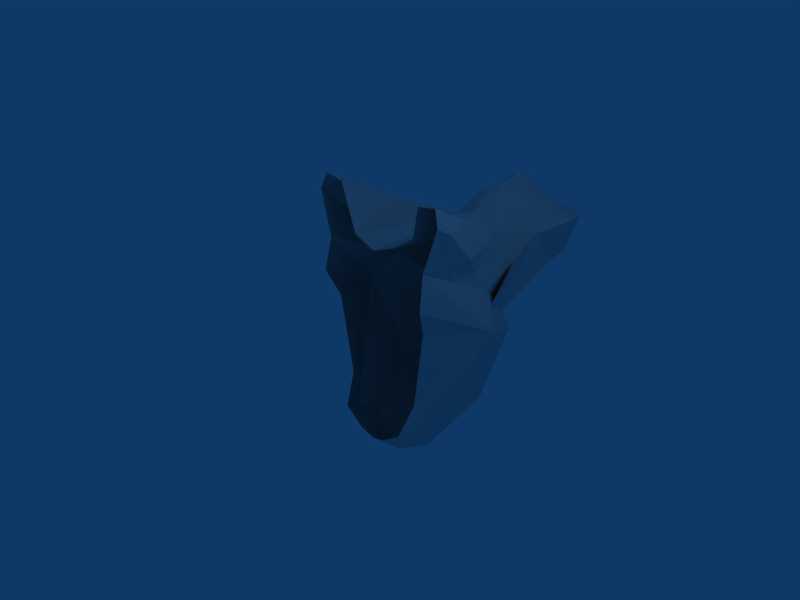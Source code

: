 # Source: sphinx6.blend  (saved by Blender 2.45.0; exported with 4.5.12 LTS)
import bpy
from mathutils import Matrix  # noqa: F401  (used for matrix-valued properties, if any)

bpy.ops.wm.read_factory_settings(use_empty=True)
scene = bpy.context.scene
scene.name = 'Scene'

# ---- collections
col_collection_1 = bpy.data.collections.new('Collection 1'); scene.collection.children.link(col_collection_1)

# ---- materials (node trees are filled in below, after node groups)
mat_material = bpy.data.materials.new('Material')
mat_material.alpha_threshold = 0.0
mat_material.roughness = 0.5
mat_material.line_color = (0.0, 0.0, 0.0, 1.0)

# ---- material node trees

# ---- world
world_world = bpy.data.worlds.new('World'); scene.world = world_world
world_world.color = (0.05656, 0.2208, 0.4)
world_world.use_sun_shadow = False
world_world.sun_shadow_jitter_overblur = 0.0
world_world.cycles.sampling_method = 'MANUAL'
world_world.cycles.sample_map_resolution = 256

# ---- cameras
cam_camera = bpy.data.cameras.new('Camera')
cam_camera.passepartout_alpha = 0.2
cam_camera.clip_end = 100.0
cam_camera.lens = 35.0
cam_camera.ortho_scale = 7.314
cam_camera.show_passepartout = False
cam_camera.show_safe_areas = True
cam_camera.dof.focus_distance = 0.0
cam_camera.dof.aperture_fstop = 128.0

# ---- lights
light_spot = bpy.data.lights.new('Spot', 'POINT')
light_spot.transmission_factor = 0.0
light_spot.cutoff_distance = 30.0
light_spot.energy = 100.0
light_spot.shadow_buffer_clip_start = 1.001
light_spot.shadow_soft_size = 1.0
light_spot.shadow_maximum_resolution = 0.006
light_spot.use_absolute_resolution = True
light_spot.cycles.use_multiple_importance_sampling = False

# ---- meshes
me_plane_001 = bpy.data.meshes.new('Plane.001')
me_plane_001.from_pydata([(3.856, 0.9128, -0.3673), (1.839, -1.865, -0.5189), (-0.1144, -1.626, -0.6212), (0.102, 0.1506, -0.9236), (2.505, -0.8172, -0.5189), (0.02644, 1.094, -0.9884), (1.088, -0.02576, -1.344), (2.309, -0.2936, -0.4523), (2.144, 1.058, -0.4464), (2.902, -0.0233, -0.4304), (0.5197, -2.087, -0.6212), (3.009, 1.339, -0.2851), (3.494, 0.04552, -0.4304), (2.675, 0.9827, -0.4873), (3.654, 1.125, -0.3673), (2.514, 1.294, -0.3109), (3.151, 1.068, -0.6071), (2.606, 1.5, -0.04034), (3.845, 1.104, -0.03736), (3.675, -0.03621, -0.001463), (3.192, 1.594, -0.03916), (0.4001, -2.407, 0.006127), (3.043, -0.1098, -0.001463), (2.103, 1.22, -0.03186), (2.575, -0.3989, 0.008545), (0.008003, 1.165, -0.03068), (2.555, -0.9813, 0.006127), (-0.125, -1.921, 0.006127), (1.708, -2.132, 0.006127), (3.987, 0.9261, -0.03736), (3.856, 0.9128, 0.2925), (1.839, -1.865, 0.4422), (-0.1144, -1.626, 0.5445), (0.102, 0.1506, 0.8469), (2.505, -0.8172, 0.4422), (0.02644, 1.094, 0.9117), (1.088, -0.02576, 1.267), (2.309, -0.2936, 0.3768), (2.144, 1.058, 0.3827), (2.902, -0.0233, 0.3552), (0.5197, -2.087, 0.5445), (3.009, 1.339, 0.2104), (3.494, 0.04552, 0.3552), (2.675, 0.9827, 0.4121), (3.654, 1.125, 0.2925), (2.514, 1.294, 0.2357), (3.151, 1.068, 0.5564), (1.325, 0.4455, 0.9237), (1.325, 0.4455, -1.0), (3.646, 0.9662, 0.5106), (3.646, 0.9662, -0.5853), (2.238, 0.4812, 0.6273), (2.238, 0.4812, -0.7028), (2.633, 0.8963, -0.8137), (1.477, 0.1684, -0.9751), (2.105, -0.359, -0.6222), (2.633, 0.8963, 0.7432), (1.479, 0.1663, 0.9059), (2.106, -0.3603, 0.5503), (3.771, 0.9238, -0.8492), (3.27, 0.9956, -1.015), (4.065, 0.8493, -0.5908), (3.27, 0.9956, 0.9445), (3.771, 0.9238, 0.7787), (4.065, 0.8493, 0.5203), (4.192, 0.8812, -0.03523), (4.011, 0.2139, -0.01799), (3.836, 0.1936, 0.4878), (3.346, 0.1988, 0.5717), (3.836, 0.1936, -0.546), (3.346, 0.1988, -0.6422), (3.363, 1.21, -0.3131), (2.715, 1.352, -0.3273), (2.557, 1.458, -0.1868), (3.103, 1.409, -0.188), (2.918, 1.521, -0.03736), (3.727, 1.085, -0.227), (3.572, 1.345, -0.03736), (3.772, 1.067, 0.1523), (3.363, 1.21, 0.2531), (3.103, 1.409, 0.1132), (2.715, 1.352, 0.2526), (2.557, 1.458, 0.1061), (2.866, 1.415, -0.2401), (3.577, 1.269, -0.175), (3.577, 1.269, 0.1003), (2.866, 1.415, 0.1654), (3.078, 1.596, -0.02674), (3.145, 1.577, -0.0993), (3.145, 1.577, 0.02457), (3.142, 1.627, -0.03361), (3.104, 1.564, -0.0951), (3.104, 1.564, 0.02876), (0.122, -1.14, -0.7212), (-0.1233, -1.86, -0.2786), (0.122, -1.14, 0.6445), (-0.1233, -1.86, 0.2019), (-0.07819, 0.585, -1.04), (0.01722, 1.303, -0.4263), (0.01722, 1.303, 0.3496), (-0.07819, 0.585, 0.9631), (1.509, -1.539, 0.7352), (1.509, -1.539, -0.8119), (0.1185, 1.967, -0.8013), (0.1185, 1.967, 0.7311), (0.7077, 1.176, -1.211), (0.7077, 1.176, 1.138), (0.648, 0.7976, 0.9431), (1.742, 0.7687, 0.711), (0.6481, 0.7981, -1.02), (1.742, 0.768, -0.7813), (0.9703, 1.221, 0.389), (0.05916, 1.788, -1.215), (1.048, 1.544, -0.6647), (0.05943, 1.787, 1.142), (1.048, 1.545, 0.5997), (0.06368, 1.537, 0.6976), (0.114, 2.027, -1.116), (1.025, 0.8157, -1.011), (1.43, 1.069, -0.8803), (0.3456, 1.151, -1.103), (1.024, 0.8156, 0.9357), (0.1141, 2.026, 1.044), (0.3456, 1.151, 1.027), (1.43, 1.07, 0.8123), (0.779, 1.644, -1.001), (0.7787, 1.644, 0.9314), (0.2367, 1.685, -1.279), (0.2367, 1.685, 1.206), (0.4177, 1.698, -1.201), (0.4178, 1.698, 1.129), (0.2049, -1.803, -0.7335), (0.2049, -1.803, 0.6568), (0.9315, 1.13, -0.476)], [], [(4, 6, 7), (15, 16, 13), (13, 8, 15), (36, 34, 37), (46, 45, 43), (38, 43, 45), (47, 36, 37), (7, 6, 48), (49, 30, 44), (44, 46, 49), (14, 0, 50), (50, 16, 14), (51, 43, 38), (51, 47, 37), (8, 13, 52), (7, 48, 52), (54, 53, 55), (58, 56, 57), (69, 60, 59), (59, 61, 69), (63, 62, 67), (67, 64, 63), (56, 68, 62), (62, 68, 67), (58, 68, 56), (70, 53, 60), (70, 60, 69), (70, 55, 53), (14, 16, 71), (71, 16, 11), (11, 16, 72), (72, 16, 15), (73, 8, 23), (15, 8, 73), (73, 23, 17), (29, 0, 76), (18, 29, 76), (76, 0, 14), (78, 30, 29), (44, 30, 78), (78, 29, 18), (82, 23, 38), (17, 23, 82), (82, 38, 45), (41, 46, 79), (79, 46, 44), (45, 46, 81), (81, 46, 41), (87, 83, 75), (75, 86, 87), (88, 77, 84), (20, 77, 88), (88, 84, 74), (89, 85, 77), (80, 85, 89), (89, 77, 20), (74, 83, 91), (91, 83, 87), (88, 90, 20), (90, 88, 91), (74, 91, 88), (91, 87, 90), (87, 86, 92), (92, 86, 80), (92, 90, 87), (90, 92, 89), (80, 89, 92), (89, 20, 90), (94, 10, 21), (94, 21, 27), (96, 21, 40), (27, 21, 96), (32, 36, 95), (95, 36, 33), (3, 6, 93), (93, 6, 2), (25, 23, 98), (99, 23, 25), (33, 36, 100), (100, 36, 35), (5, 6, 97), (97, 6, 3), (34, 36, 101), (101, 36, 40), (40, 31, 101), (101, 31, 34), (10, 6, 102), (102, 6, 4), (4, 1, 102), (102, 1, 10), (35, 36, 107), (107, 36, 47), (48, 6, 109), (109, 6, 5), (47, 51, 108), (108, 51, 38), (8, 52, 110), (110, 52, 48), (38, 23, 111), (111, 23, 99), (103, 98, 113), (111, 115, 38), (115, 111, 116), (99, 116, 111), (116, 104, 115), (113, 117, 103), (8, 119, 113), (119, 118, 105), (118, 119, 110), (8, 110, 119), (110, 48, 118), (109, 118, 48), (118, 109, 120), (5, 120, 109), (120, 105, 118), (5, 112, 120), (35, 123, 114), (123, 121, 106), (121, 123, 107), (35, 107, 123), (107, 47, 121), (108, 121, 47), (121, 108, 124), (38, 124, 108), (124, 106, 121), (38, 115, 124), (115, 104, 122), (117, 113, 125), (125, 113, 119), (119, 105, 125), (126, 106, 124), (124, 115, 126), (126, 115, 122), (127, 105, 120), (120, 112, 127), (127, 112, 117), (122, 114, 128), (128, 114, 123), (123, 106, 128), (117, 125, 129), (129, 125, 105), (106, 126, 130), (130, 126, 122), (105, 127, 129), (129, 127, 117), (122, 128, 130), (130, 128, 106), (2, 6, 131), (131, 6, 10), (40, 36, 132), (132, 36, 32), (10, 94, 131), (131, 94, 2), (32, 96, 132), (132, 96, 40), (98, 23, 133), (133, 23, 8), (8, 113, 133), (133, 113, 98), (82, 45, 81), (82, 81, 86), (86, 81, 41), (86, 41, 80), (17, 82, 86), (17, 86, 75), (80, 41, 79), (80, 79, 85), (85, 79, 44), (85, 44, 78), (77, 85, 18), (85, 78, 18), (84, 77, 18), (84, 18, 76), (11, 74, 71), (74, 84, 71), (71, 84, 14), (84, 76, 14), (73, 17, 83), (17, 75, 83), (15, 73, 72), (73, 83, 72), (72, 83, 11), (83, 74, 11), (61, 65, 66), (61, 66, 69), (65, 64, 66), (64, 67, 66), (7, 55, 9), (55, 70, 9), (9, 70, 12), (70, 69, 12), (16, 60, 53), (16, 53, 13), (61, 0, 65), (0, 29, 65), (12, 69, 19), (69, 66, 19), (39, 68, 58), (39, 58, 37), (42, 67, 68), (42, 68, 39), (19, 66, 67), (19, 67, 42), (30, 64, 65), (30, 65, 29), (43, 56, 46), (56, 62, 46), (49, 63, 64), (49, 64, 30), (46, 62, 49), (62, 63, 49), (0, 61, 50), (61, 59, 50), (50, 59, 60), (50, 60, 16), (37, 58, 51), (58, 57, 51), (51, 57, 56), (51, 56, 43), (52, 54, 55), (52, 55, 7), (13, 53, 52), (53, 54, 52), (19, 42, 22), (42, 39, 22), (28, 31, 40), (28, 40, 21), (22, 39, 24), (39, 37, 24), (24, 37, 34), (24, 34, 26), (26, 34, 31), (26, 31, 28), (4, 26, 1), (26, 28, 1), (7, 24, 4), (24, 26, 4), (9, 22, 24), (9, 24, 7), (1, 28, 10), (28, 21, 10), (12, 19, 22), (12, 22, 9)])
_uv = me_plane_001.uv_layers.new(name='UVTex')
_uv.uv.foreach_set('vector', [0.2422, 0.4772, 0.3584, 0.2376, 0.3001, 0.4642, 0.7791, 0.6734, 0.6983, 0.8351, 0.7466, 0.7299, 0.7466, 0.7299, 0.7675, 0.5771, 0.7791, 0.6734, 0.3584, 0.2376, 0.2422, 0.4772, 0.3001, 0.4642, 0.9921, 0.8351, 0.9111, 0.6714, 0.9336, 0.7249, 0.9238, 0.5611, 0.9336, 0.7249, 0.9111, 0.6714, 0.4894, 0.4306, 0.3584, 0.2376, 0.3001, 0.4642, 0.3001, 0.4642, 0.3584, 0.2376, 0.4894, 0.4306, 0.9805, 0.9503, 0.9254, 0.9927, 0.9254, 0.9452, 0.9254, 0.9452, 0.9921, 0.8351, 0.9805, 0.9503, 0.7589, 0.9452, 0.7589, 0.9927, 0.7038, 0.9503, 0.7038, 0.9503, 0.6983, 0.8351, 0.7589, 0.9452, 0.9376, 0.6262, 0.9336, 0.7249, 0.9238, 0.5611, 0.5139, 0.5683, 0.4894, 0.4306, 0.3001, 0.4642, 0.7675, 0.5771, 0.7466, 0.7299, 0.7621, 0.6122, 0.3001, 0.4642, 0.4894, 0.4306, 0.5139, 0.5683, 0.03875, 0.9009, 0.0927, 0.8991, 0.03949, 0.8046, 0.6066, 0.8046, 0.5532, 0.8991, 0.6077, 0.9009, 0.2309, 0.8032, 0.1743, 0.8991, 0.2475, 0.8991, 0.2475, 0.8991, 0.2678, 0.8991, 0.2309, 0.8032, 0.3937, 0.8991, 0.4709, 0.8991, 0.3779, 0.8032, 0.3779, 0.8032, 0.3772, 0.8991, 0.3937, 0.8991, 0.5532, 0.8991, 0.4734, 0.8032, 0.4709, 0.8991, 0.4709, 0.8991, 0.4734, 0.8032, 0.3779, 0.8032, 0.6066, 0.8046, 0.4734, 0.8032, 0.5532, 0.8991, 0.1694, 0.8032, 0.0927, 0.8991, 0.1743, 0.8991, 0.1694, 0.8032, 0.1743, 0.8991, 0.2309, 0.8032, 0.1694, 0.8032, 0.03949, 0.8046, 0.0927, 0.8991, 0.7589, 0.9452, 0.6983, 0.8351, 0.7725, 0.8719, 0.7725, 0.8719, 0.6983, 0.8351, 0.7796, 0.7806, 0.7796, 0.7806, 0.6983, 0.8351, 0.7689, 0.7126, 0.7689, 0.7126, 0.6983, 0.8351, 0.7791, 0.6734, 0.8044, 0.6679, 0.7675, 0.5771, 0.8436, 0.5562, 0.7791, 0.6734, 0.7675, 0.5771, 0.8044, 0.6679, 0.8044, 0.6679, 0.8436, 0.5562, 0.8414, 0.6756, 0.8421, 0.9756, 0.7589, 0.9927, 0.7943, 0.9666, 0.8421, 0.9801, 0.8421, 0.9756, 0.7943, 0.9666, 0.7943, 0.9666, 0.7589, 0.9927, 0.7589, 0.9452, 0.89, 0.9666, 0.9254, 0.9927, 0.8421, 0.9756, 0.9254, 0.9452, 0.9254, 0.9927, 0.89, 0.9666, 0.89, 0.9666, 0.8421, 0.9756, 0.8421, 0.9801, 0.8784, 0.6679, 0.8436, 0.5562, 0.9238, 0.5611, 0.8414, 0.6756, 0.8436, 0.5562, 0.8784, 0.6679, 0.8784, 0.6679, 0.9238, 0.5611, 0.9111, 0.6714, 0.9047, 0.7806, 0.9921, 0.8351, 0.9155, 0.8719, 0.9155, 0.8719, 0.9921, 0.8351, 0.9254, 0.9452, 0.9111, 0.6714, 0.9921, 0.8351, 0.9153, 0.7126, 0.9153, 0.7126, 0.9921, 0.8351, 0.9047, 0.7806, 0.8448, 0.7755, 0.791, 0.7386, 0.8421, 0.7483, 0.8421, 0.7483, 0.8933, 0.7386, 0.8448, 0.7755, 0.8265, 0.7922, 0.8421, 0.9086, 0.8074, 0.9159, 0.8417, 0.8017, 0.8421, 0.9086, 0.8265, 0.7922, 0.8265, 0.7922, 0.8074, 0.9159, 0.8041, 0.7965, 0.8578, 0.7922, 0.8769, 0.9159, 0.8421, 0.9086, 0.8802, 0.7965, 0.8769, 0.9159, 0.8578, 0.7922, 0.8578, 0.7922, 0.8421, 0.9086, 0.8417, 0.8017, 0.8041, 0.7965, 0.791, 0.7386, 0.8276, 0.7839, 0.8276, 0.7839, 0.791, 0.7386, 0.8448, 0.7755, 0.8265, 0.7922, 0.8431, 0.7874, 0.8417, 0.8017, 0.8431, 0.7874, 0.8265, 0.7922, 0.8276, 0.7839, 0.8041, 0.7965, 0.8276, 0.7839, 0.8265, 0.7922, 0.8276, 0.7839, 0.8448, 0.7755, 0.8431, 0.7874, 0.8448, 0.7755, 0.8933, 0.7386, 0.8588, 0.7839, 0.8588, 0.7839, 0.8933, 0.7386, 0.8802, 0.7965, 0.8588, 0.7839, 0.8431, 0.7874, 0.8448, 0.7755, 0.8431, 0.7874, 0.8588, 0.7839, 0.8578, 0.7922, 0.8802, 0.7965, 0.8578, 0.7922, 0.8588, 0.7839, 0.8578, 0.7922, 0.8417, 0.8017, 0.8431, 0.7874, 0.1522, 0.05609, 0.1208, 0.1557, 0.06926, 0.1395, 0.1522, 0.05609, 0.06926, 0.1395, 0.1425, 0.0562, 0.1522, 0.05609, 0.06926, 0.1395, 0.1208, 0.1557, 0.1425, 0.0562, 0.06926, 0.1395, 0.1522, 0.05609, 0.1893, 0.05598, 0.3584, 0.2376, 0.268, 0.08905, 0.268, 0.08905, 0.3584, 0.2376, 0.3559, 0.1126, 0.3559, 0.1126, 0.3584, 0.2376, 0.268, 0.08905, 0.268, 0.08905, 0.3584, 0.2376, 0.1893, 0.05598, 0.8439, 0.248, 0.8436, 0.5562, 0.7193, 0.2511, 0.9651, 0.2511, 0.8436, 0.5562, 0.8439, 0.248, 0.3559, 0.1126, 0.3584, 0.2376, 0.4822, 0.2152, 0.4822, 0.2152, 0.3584, 0.2376, 0.5572, 0.2827, 0.5572, 0.2827, 0.3584, 0.2376, 0.4822, 0.2152, 0.4822, 0.2152, 0.3584, 0.2376, 0.3559, 0.1126, 0.2422, 0.4772, 0.3584, 0.2376, 0.172, 0.2759, 0.172, 0.2759, 0.3584, 0.2376, 0.1208, 0.1557, 0.1208, 0.1557, 0.1228, 0.3284, 0.172, 0.2759, 0.172, 0.2759, 0.1228, 0.3284, 0.2422, 0.4772, 0.1208, 0.1557, 0.3584, 0.2376, 0.172, 0.2759, 0.172, 0.2759, 0.3584, 0.2376, 0.2422, 0.4772, 0.2422, 0.4772, 0.1228, 0.3284, 0.172, 0.2759, 0.172, 0.2759, 0.1228, 0.3284, 0.1208, 0.1557, 0.5572, 0.2827, 0.3584, 0.2376, 0.5307, 0.3215, 0.5307, 0.3215, 0.3584, 0.2376, 0.4894, 0.4306, 0.4894, 0.4306, 0.3584, 0.2376, 0.5308, 0.3215, 0.5308, 0.3215, 0.3584, 0.2376, 0.5572, 0.2827, 0.4894, 0.4306, 0.5139, 0.5683, 0.5489, 0.488, 0.5489, 0.488, 0.5139, 0.5683, 0.5934, 0.6375, 0.5934, 0.6375, 0.5139, 0.5683, 0.5488, 0.4881, 0.5488, 0.4881, 0.5139, 0.5683, 0.4894, 0.4306, 0.9238, 0.5611, 0.8436, 0.5562, 0.9362, 0.4082, 0.9362, 0.4082, 0.8436, 0.5562, 0.9651, 0.2511, 0.6737, 0.05478, 0.6227, 0.05784, 0.633, 0.4927, 0.5953, 0.4565, 0.633, 0.4926, 0.5934, 0.6375, 0.633, 0.4926, 0.5953, 0.4565, 0.6398, 0.05749, 0.6227, 0.05784, 0.6398, 0.05749, 0.5953, 0.4565, 0.6398, 0.05749, 0.6737, 0.05478, 0.633, 0.4926, 0.633, 0.4927, 0.6555, 0.05481, 0.6737, 0.05478, 0.5934, 0.6375, 0.5746, 0.529, 0.633, 0.4927, 0.5746, 0.529, 0.5414, 0.3783, 0.5775, 0.4174, 0.5414, 0.3783, 0.5746, 0.529, 0.5488, 0.4881, 0.5934, 0.6375, 0.5488, 0.4881, 0.5746, 0.529, 0.5488, 0.4881, 0.4894, 0.4306, 0.5414, 0.3783, 0.5308, 0.3215, 0.5414, 0.3783, 0.4894, 0.4306, 0.5414, 0.3783, 0.5308, 0.3215, 0.58, 0.2692, 0.5572, 0.2827, 0.58, 0.2692, 0.5308, 0.3215, 0.58, 0.2692, 0.5775, 0.4174, 0.5414, 0.3783, 0.5572, 0.2827, 0.6251, 0.05538, 0.58, 0.2692, 0.5572, 0.2827, 0.58, 0.2692, 0.625, 0.05544, 0.58, 0.2692, 0.5414, 0.3783, 0.5775, 0.4174, 0.5414, 0.3783, 0.58, 0.2692, 0.5307, 0.3215, 0.5572, 0.2827, 0.5307, 0.3215, 0.58, 0.2692, 0.5307, 0.3215, 0.4894, 0.4306, 0.5414, 0.3783, 0.5489, 0.488, 0.5414, 0.3783, 0.4894, 0.4306, 0.5414, 0.3783, 0.5489, 0.488, 0.575, 0.5289, 0.5934, 0.6375, 0.575, 0.5289, 0.5489, 0.488, 0.575, 0.5289, 0.5775, 0.4174, 0.5414, 0.3783, 0.5934, 0.6375, 0.633, 0.4926, 0.575, 0.5289, 0.633, 0.4926, 0.6737, 0.05478, 0.6551, 0.05483, 0.6555, 0.05481, 0.633, 0.4927, 0.6542, 0.4223, 0.6542, 0.4223, 0.633, 0.4927, 0.5746, 0.529, 0.5746, 0.529, 0.5775, 0.4174, 0.6542, 0.4223, 0.6544, 0.4223, 0.5775, 0.4174, 0.575, 0.5289, 0.575, 0.5289, 0.633, 0.4926, 0.6544, 0.4223, 0.6544, 0.4223, 0.633, 0.4926, 0.6551, 0.05483, 0.6311, 0.2456, 0.5775, 0.4174, 0.58, 0.2692, 0.58, 0.2692, 0.6251, 0.05538, 0.6311, 0.2456, 0.6311, 0.2456, 0.6251, 0.05538, 0.6555, 0.05481, 0.6551, 0.05483, 0.625, 0.05544, 0.631, 0.2456, 0.631, 0.2456, 0.625, 0.05544, 0.58, 0.2692, 0.58, 0.2692, 0.5775, 0.4174, 0.631, 0.2456, 0.6555, 0.05481, 0.6542, 0.4223, 0.6369, 0.2728, 0.6369, 0.2728, 0.6542, 0.4223, 0.5775, 0.4174, 0.5775, 0.4174, 0.6544, 0.4223, 0.6368, 0.2728, 0.6368, 0.2728, 0.6544, 0.4223, 0.6551, 0.05483, 0.5775, 0.4174, 0.6311, 0.2456, 0.6369, 0.2728, 0.6369, 0.2728, 0.6311, 0.2456, 0.6555, 0.05481, 0.6551, 0.05483, 0.631, 0.2456, 0.6368, 0.2728, 0.6368, 0.2728, 0.631, 0.2456, 0.5775, 0.4174, 0.1893, 0.05598, 0.3584, 0.2376, 0.1635, 0.1059, 0.1635, 0.1059, 0.3584, 0.2376, 0.1208, 0.1557, 0.1208, 0.1557, 0.3584, 0.2376, 0.1635, 0.1059, 0.1635, 0.1059, 0.3584, 0.2376, 0.1893, 0.05598, 0.1208, 0.1557, 0.1522, 0.05609, 0.1635, 0.1059, 0.1635, 0.1059, 0.1522, 0.05609, 0.1893, 0.05598, 0.1893, 0.05598, 0.1522, 0.05609, 0.1635, 0.1059, 0.1635, 0.1059, 0.1522, 0.05609, 0.1208, 0.1557, 0.7193, 0.2511, 0.8436, 0.5562, 0.746, 0.4018, 0.746, 0.4018, 0.8436, 0.5562, 0.7675, 0.5771, 0.5934, 0.6375, 0.633, 0.4927, 0.5736, 0.4522, 0.5736, 0.4522, 0.633, 0.4927, 0.6227, 0.05784, 0.8784, 0.6679, 0.9111, 0.6714, 0.9153, 0.7126, 0.8784, 0.6679, 0.9153, 0.7126, 0.8933, 0.7386, 0.8933, 0.7386, 0.9153, 0.7126, 0.9047, 0.7806, 0.8933, 0.7386, 0.9047, 0.7806, 0.8802, 0.7965, 0.8414, 0.6756, 0.8784, 0.6679, 0.8933, 0.7386, 0.8414, 0.6756, 0.8933, 0.7386, 0.8421, 0.7483, 0.8802, 0.7965, 0.9047, 0.7806, 0.9155, 0.8719, 0.8802, 0.7965, 0.9155, 0.8719, 0.8769, 0.9159, 0.8769, 0.9159, 0.9155, 0.8719, 0.9254, 0.9452, 0.8769, 0.9159, 0.9254, 0.9452, 0.89, 0.9666, 0.8421, 0.9086, 0.8769, 0.9159, 0.8421, 0.9801, 0.8769, 0.9159, 0.89, 0.9666, 0.8421, 0.9801, 0.8074, 0.9159, 0.8421, 0.9086, 0.8421, 0.9801, 0.8074, 0.9159, 0.8421, 0.9801, 0.7943, 0.9666, 0.7796, 0.7806, 0.8041, 0.7965, 0.7725, 0.8719, 0.8041, 0.7965, 0.8074, 0.9159, 0.7725, 0.8719, 0.7725, 0.8719, 0.8074, 0.9159, 0.7589, 0.9452, 0.8074, 0.9159, 0.7943, 0.9666, 0.7589, 0.9452, 0.8044, 0.6679, 0.8414, 0.6756, 0.791, 0.7386, 0.8414, 0.6756, 0.8421, 0.7483, 0.791, 0.7386, 0.7791, 0.6734, 0.8044, 0.6679, 0.7689, 0.7126, 0.8044, 0.6679, 0.791, 0.7386, 0.7689, 0.7126, 0.7689, 0.7126, 0.791, 0.7386, 0.7796, 0.7806, 0.791, 0.7386, 0.8041, 0.7965, 0.7796, 0.7806, 0.2678, 0.8991, 0.3225, 0.8991, 0.3255, 0.8032, 0.2678, 0.8991, 0.3255, 0.8032, 0.2309, 0.8032, 0.3225, 0.8991, 0.3772, 0.8991, 0.3255, 0.8032, 0.3772, 0.8991, 0.3779, 0.8032, 0.3255, 0.8032, 0.03585, 0.6604, 0.03949, 0.8046, 0.171, 0.6604, 0.03949, 0.8046, 0.1694, 0.8032, 0.171, 0.6604, 0.171, 0.6604, 0.1694, 0.8032, 0.2384, 0.6604, 0.1694, 0.8032, 0.2309, 0.8032, 0.2384, 0.6604, 0.1628, 0.9879, 0.1743, 0.8991, 0.0927, 0.8991, 0.1628, 0.9879, 0.0927, 0.8991, 0.09415, 0.9879, 0.2678, 0.8991, 0.2776, 0.9879, 0.3225, 0.8991, 0.2776, 0.9879, 0.3222, 0.9879, 0.3225, 0.8991, 0.2384, 0.6604, 0.2309, 0.8032, 0.3272, 0.6604, 0.2309, 0.8032, 0.3255, 0.8032, 0.3272, 0.6604, 0.4941, 0.6604, 0.4734, 0.8032, 0.6066, 0.8046, 0.4941, 0.6604, 0.6066, 0.8046, 0.61, 0.6604, 0.4056, 0.6604, 0.3779, 0.8032, 0.4734, 0.8032, 0.4056, 0.6604, 0.4734, 0.8032, 0.4941, 0.6604, 0.3272, 0.6604, 0.3255, 0.8032, 0.3779, 0.8032, 0.3272, 0.6604, 0.3779, 0.8032, 0.4056, 0.6604, 0.367, 0.9879, 0.3772, 0.8991, 0.3225, 0.8991, 0.367, 0.9879, 0.3225, 0.8991, 0.3222, 0.9879, 0.5522, 0.9879, 0.5532, 0.8991, 0.4816, 0.9879, 0.5532, 0.8991, 0.4709, 0.8991, 0.4816, 0.9879, 0.4134, 0.9879, 0.3937, 0.8991, 0.3772, 0.8991, 0.4134, 0.9879, 0.3772, 0.8991, 0.367, 0.9879, 0.4816, 0.9879, 0.4709, 0.8991, 0.4134, 0.9879, 0.4709, 0.8991, 0.3937, 0.8991, 0.4134, 0.9879, 0.2776, 0.9879, 0.2678, 0.8991, 0.2314, 0.9879, 0.2678, 0.8991, 0.2475, 0.8991, 0.2314, 0.9879, 0.2314, 0.9879, 0.2475, 0.8991, 0.1743, 0.8991, 0.2314, 0.9879, 0.1743, 0.8991, 0.1628, 0.9879, 0.07035, 0.03601, 0.06392, 0.03714, 0.07297, 0.05468, 0.06392, 0.03714, 0.05221, 0.05468, 0.07297, 0.05468, 0.6082, 0.9879, 0.6077, 0.9009, 0.5532, 0.8991, 0.6082, 0.9879, 0.5532, 0.8991, 0.5522, 0.9879, 0.07456, 0.03689, 0.05419, 0.03976, 0.06813, 0.05537, 0.07456, 0.03689, 0.06813, 0.05537, 0.07456, 0.05559, 0.09415, 0.9879, 0.0927, 0.8991, 0.03839, 0.9879, 0.0927, 0.8991, 0.03875, 0.9009, 0.03839, 0.9879, 0.3807, 0.9294, 0.38, 0.8061, 0.31, 0.9418, 0.38, 0.8061, 0.3112, 0.8056, 0.31, 0.9418, 0.05034, 0.3678, 0.1228, 0.3284, 0.1208, 0.1557, 0.05034, 0.3678, 0.1208, 0.1557, 0.06926, 0.1395, 0.31, 0.9418, 0.3112, 0.8056, 0.1683, 0.9444, 0.3112, 0.8056, 0.1694, 0.8067, 0.1683, 0.9444, 0.2074, 0.5924, 0.3001, 0.4642, 0.2422, 0.4772, 0.2074, 0.5924, 0.2422, 0.4772, 0.1598, 0.5366, 0.1598, 0.5366, 0.2422, 0.4772, 0.1228, 0.3284, 0.1598, 0.5366, 0.1228, 0.3284, 0.05034, 0.3678, 0.2422, 0.4772, 0.1598, 0.5366, 0.1228, 0.3284, 0.1598, 0.5366, 0.05034, 0.3678, 0.1228, 0.3284, 0.3001, 0.4642, 0.2074, 0.5924, 0.2422, 0.4772, 0.2074, 0.5924, 0.1598, 0.5366, 0.2422, 0.4772, 0.3112, 0.8056, 0.31, 0.9418, 0.1683, 0.9444, 0.3112, 0.8056, 0.1683, 0.9444, 0.1694, 0.8067, 0.1228, 0.3284, 0.05034, 0.3678, 0.1208, 0.1557, 0.05034, 0.3678, 0.06926, 0.1395, 0.1208, 0.1557, 0.38, 0.8061, 0.3807, 0.9294, 0.31, 0.9418, 0.38, 0.8061, 0.31, 0.9418, 0.3112, 0.8056])
me_plane_001.materials.append(mat_material)
me_plane_001.use_remesh_preserve_volume = False
me_plane_001.use_remesh_preserve_attributes = False
me_plane_001.use_mirror_vertex_groups = False
me_plane_001.update()

# ---- objects
ob_plane = bpy.data.objects.new('Plane', me_plane_001)
ob_lamp = bpy.data.objects.new('Lamp', light_spot)
ob_camera = bpy.data.objects.new('Camera', cam_camera)

# ---- transforms, parenting, visibility, modifiers, constraints
ob_plane.location = (0.0, 0.0, 0.0)
ob_plane.rotation_euler = (1.571, -4.266e-17, 1.571)
ob_plane.lock_rotations_4d = False
ob_plane.empty_display_type = 'ARROWS'
ob_plane.color = (0.0, 0.0, 0.0, 1.0)
ob_plane.lineart.crease_threshold = 0.0
ob_lamp.location = (4.076, 1.005, 5.904)
ob_lamp.rotation_euler = (0.6503, 0.05522, 1.866)
ob_lamp.lock_rotations_4d = False
ob_lamp.empty_display_type = 'ARROWS'
ob_lamp.color = (0.0, 0.0, 0.0, 0.0)
ob_lamp.lineart.crease_threshold = 0.0
ob_camera.location = (7.481, -6.508, 5.344)
ob_camera.rotation_euler = (1.109, 0.01082, 0.8149)
ob_camera.lock_rotations_4d = False
ob_camera.empty_display_type = 'ARROWS'
ob_camera.color = (0.0, 0.0, 0.0, 0.0)
ob_camera.display_type = 'WIRE'
ob_camera.lineart.crease_threshold = 0.0

# ---- collection membership
col_collection_1.objects.link(ob_plane)
col_collection_1.objects.link(ob_lamp)
col_collection_1.objects.link(ob_camera)

# ---- scene / render settings (as saved in the file)
scene.camera = ob_camera
scene.frame_start = 1; scene.frame_end = 1; scene.frame_set(1)
scene.render.engine = 'BLENDER_EEVEE_NEXT'
scene.render.image_settings.file_format = 'JPEG'
scene.render.image_settings.color_mode = 'RGB'
scene.render.image_settings.compression = 90
scene.render.resolution_x = 800
scene.render.resolution_y = 600
scene.render.pixel_aspect_x = 100.0
scene.render.pixel_aspect_y = 100.0
scene.render.fps = 25
scene.render.dither_intensity = 0.0
scene.render.use_compositing = False
scene.render.use_sequencer = False
scene.render.bake_margin = 2
scene.render.bake_bias = 0.0
scene.render.use_stamp_time = False
scene.render.use_stamp_date = False
scene.render.use_stamp_frame = False
scene.render.use_stamp_camera = False
scene.render.use_stamp_scene = False
scene.render.use_stamp_filename = False
scene.render.use_stamp_render_time = False
scene.render.stamp_font_size = 0
scene.cycles.use_denoising = False
scene.cycles.samples = 10
scene.cycles.sampling_pattern = 'TABULATED_SOBOL'
scene.cycles.light_sampling_threshold = 0.0
scene.cycles.use_adaptive_sampling = False
scene.cycles.use_light_tree = False
scene.cycles.blur_glossy = 0.0
scene.cycles.volume_bounces = 1
scene.cycles.pixel_filter_type = 'GAUSSIAN'
scene.cycles.sample_clamp_indirect = 0.0
scene.view_settings.view_transform = 'Raw'
bpy.context.view_layer.update()
